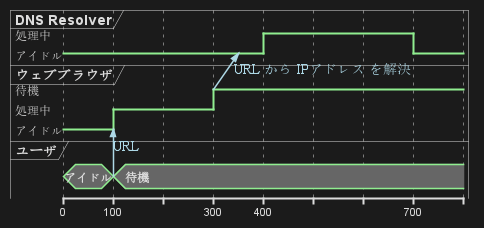

The diagram above was rendered by PlantUML. Its source (embedded in the PNG):
@startuml
robust "DNS Resolver" as DNS
robust "ウェブブラウザ" as WB
concise "ユーザ" as WU

@0
WU is アイドル
WB is アイドル
DNS is アイドル

@+100
WU -> WB : URL
WU is 待機
WB is 処理中

@+200
WB is 待機
WB -> DNS@+50 : URL から IPアドレス を解決

@+100
DNS is 処理中

@+300
DNS is アイドル
@enduml